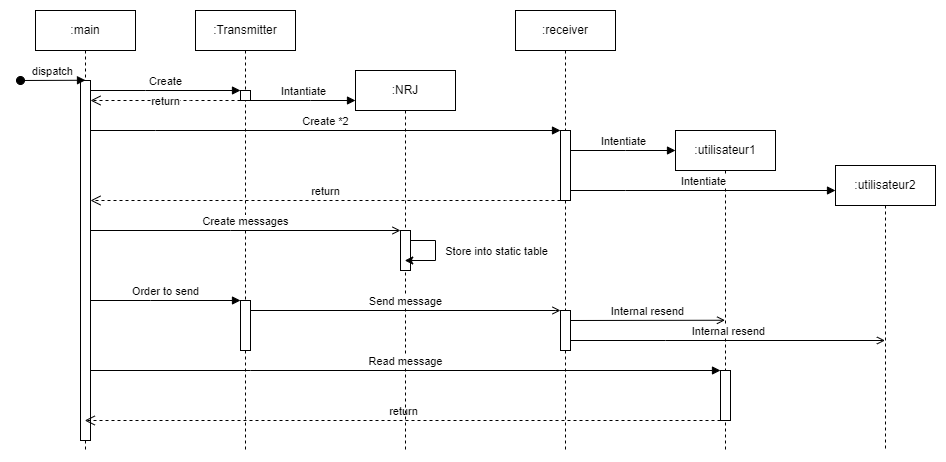

The diagram above was exported from draw.io. Its source (the exported page's mxGraphModel, read from the mxfile embedded in the PNG):
<mxGraphModel dx="1313" dy="754" grid="1" gridSize="10" guides="1" tooltips="1" connect="1" arrows="1" fold="1" page="1" pageScale="1" pageWidth="850" pageHeight="1100" math="0" shadow="0">
  <root>
    <mxCell id="0" />
    <mxCell id="1" parent="0" />
    <mxCell id="UhvOXHl4yg1jBDARSuIH-17" value=":Transmitter" style="shape=umlLifeline;perimeter=lifelinePerimeter;whiteSpace=wrap;html=1;container=0;dropTarget=0;collapsible=0;recursiveResize=0;outlineConnect=0;portConstraint=eastwest;newEdgeStyle={&quot;edgeStyle&quot;:&quot;elbowEdgeStyle&quot;,&quot;elbow&quot;:&quot;vertical&quot;,&quot;curved&quot;:0,&quot;rounded&quot;:0};" vertex="1" parent="1">
      <mxGeometry x="200" y="40" width="100" height="440" as="geometry" />
    </mxCell>
    <mxCell id="UhvOXHl4yg1jBDARSuIH-22" value="" style="html=1;points=[];perimeter=orthogonalPerimeter;outlineConnect=0;targetShapes=umlLifeline;portConstraint=eastwest;newEdgeStyle={&quot;edgeStyle&quot;:&quot;elbowEdgeStyle&quot;,&quot;elbow&quot;:&quot;vertical&quot;,&quot;curved&quot;:0,&quot;rounded&quot;:0};" vertex="1" parent="UhvOXHl4yg1jBDARSuIH-17">
      <mxGeometry x="45" y="80" width="10" height="10" as="geometry" />
    </mxCell>
    <mxCell id="UhvOXHl4yg1jBDARSuIH-28" value="" style="html=1;points=[];perimeter=orthogonalPerimeter;outlineConnect=0;targetShapes=umlLifeline;portConstraint=eastwest;newEdgeStyle={&quot;edgeStyle&quot;:&quot;elbowEdgeStyle&quot;,&quot;elbow&quot;:&quot;vertical&quot;,&quot;curved&quot;:0,&quot;rounded&quot;:0};" vertex="1" parent="UhvOXHl4yg1jBDARSuIH-17">
      <mxGeometry x="45" y="290" width="10" height="50" as="geometry" />
    </mxCell>
    <mxCell id="aM9ryv3xv72pqoxQDRHE-1" value=":main" style="shape=umlLifeline;perimeter=lifelinePerimeter;whiteSpace=wrap;html=1;container=0;dropTarget=0;collapsible=0;recursiveResize=0;outlineConnect=0;portConstraint=eastwest;newEdgeStyle={&quot;edgeStyle&quot;:&quot;elbowEdgeStyle&quot;,&quot;elbow&quot;:&quot;vertical&quot;,&quot;curved&quot;:0,&quot;rounded&quot;:0};" parent="1" vertex="1">
      <mxGeometry x="40" y="40" width="100" height="440" as="geometry" />
    </mxCell>
    <mxCell id="aM9ryv3xv72pqoxQDRHE-2" value="" style="html=1;points=[];perimeter=orthogonalPerimeter;outlineConnect=0;targetShapes=umlLifeline;portConstraint=eastwest;newEdgeStyle={&quot;edgeStyle&quot;:&quot;elbowEdgeStyle&quot;,&quot;elbow&quot;:&quot;vertical&quot;,&quot;curved&quot;:0,&quot;rounded&quot;:0};" parent="aM9ryv3xv72pqoxQDRHE-1" vertex="1">
      <mxGeometry x="45" y="70" width="10" height="360" as="geometry" />
    </mxCell>
    <mxCell id="aM9ryv3xv72pqoxQDRHE-3" value="dispatch" style="html=1;verticalAlign=bottom;startArrow=oval;endArrow=block;startSize=8;edgeStyle=elbowEdgeStyle;elbow=vertical;curved=0;rounded=0;" parent="aM9ryv3xv72pqoxQDRHE-1" target="aM9ryv3xv72pqoxQDRHE-2" edge="1">
      <mxGeometry relative="1" as="geometry">
        <mxPoint x="-15" y="70" as="sourcePoint" />
      </mxGeometry>
    </mxCell>
    <mxCell id="aM9ryv3xv72pqoxQDRHE-5" value=":utilisateur1" style="shape=umlLifeline;perimeter=lifelinePerimeter;whiteSpace=wrap;html=1;container=0;dropTarget=0;collapsible=0;recursiveResize=0;outlineConnect=0;portConstraint=eastwest;newEdgeStyle={&quot;edgeStyle&quot;:&quot;elbowEdgeStyle&quot;,&quot;elbow&quot;:&quot;vertical&quot;,&quot;curved&quot;:0,&quot;rounded&quot;:0};" parent="1" vertex="1">
      <mxGeometry x="680" y="160" width="100" height="320" as="geometry" />
    </mxCell>
    <mxCell id="UhvOXHl4yg1jBDARSuIH-35" value="" style="html=1;points=[];perimeter=orthogonalPerimeter;outlineConnect=0;targetShapes=umlLifeline;portConstraint=eastwest;newEdgeStyle={&quot;edgeStyle&quot;:&quot;elbowEdgeStyle&quot;,&quot;elbow&quot;:&quot;vertical&quot;,&quot;curved&quot;:0,&quot;rounded&quot;:0};" vertex="1" parent="aM9ryv3xv72pqoxQDRHE-5">
      <mxGeometry x="45" y="240" width="10" height="50" as="geometry" />
    </mxCell>
    <mxCell id="aM9ryv3xv72pqoxQDRHE-7" value="Create" style="html=1;verticalAlign=bottom;endArrow=block;edgeStyle=elbowEdgeStyle;elbow=vertical;curved=0;rounded=0;" parent="1" source="aM9ryv3xv72pqoxQDRHE-2" target="UhvOXHl4yg1jBDARSuIH-22" edge="1">
      <mxGeometry relative="1" as="geometry">
        <mxPoint x="90" y="120" as="sourcePoint" />
        <Array as="points">
          <mxPoint x="150" y="120" />
        </Array>
        <mxPoint x="200" y="120" as="targetPoint" />
      </mxGeometry>
    </mxCell>
    <mxCell id="aM9ryv3xv72pqoxQDRHE-8" value="return" style="html=1;verticalAlign=bottom;endArrow=open;dashed=1;endSize=8;edgeStyle=elbowEdgeStyle;elbow=vertical;curved=0;rounded=0;" parent="1" source="UhvOXHl4yg1jBDARSuIH-35" target="aM9ryv3xv72pqoxQDRHE-1" edge="1">
      <mxGeometry relative="1" as="geometry">
        <mxPoint x="560" y="450" as="targetPoint" />
        <Array as="points">
          <mxPoint x="655" y="450" />
        </Array>
        <mxPoint x="710" y="450" as="sourcePoint" />
      </mxGeometry>
    </mxCell>
    <mxCell id="UhvOXHl4yg1jBDARSuIH-1" value=":NRJ" style="shape=umlLifeline;perimeter=lifelinePerimeter;whiteSpace=wrap;html=1;container=0;dropTarget=0;collapsible=0;recursiveResize=0;outlineConnect=0;portConstraint=eastwest;newEdgeStyle={&quot;edgeStyle&quot;:&quot;elbowEdgeStyle&quot;,&quot;elbow&quot;:&quot;vertical&quot;,&quot;curved&quot;:0,&quot;rounded&quot;:0};" vertex="1" parent="1">
      <mxGeometry x="360" y="100" width="100" height="380" as="geometry" />
    </mxCell>
    <mxCell id="UhvOXHl4yg1jBDARSuIH-18" value="" style="html=1;points=[];perimeter=orthogonalPerimeter;outlineConnect=0;targetShapes=umlLifeline;portConstraint=eastwest;newEdgeStyle={&quot;edgeStyle&quot;:&quot;elbowEdgeStyle&quot;,&quot;elbow&quot;:&quot;vertical&quot;,&quot;curved&quot;:0,&quot;rounded&quot;:0};" vertex="1" parent="UhvOXHl4yg1jBDARSuIH-1">
      <mxGeometry x="45" y="160" width="10" height="40" as="geometry" />
    </mxCell>
    <mxCell id="UhvOXHl4yg1jBDARSuIH-3" value=":utilisateur2" style="shape=umlLifeline;perimeter=lifelinePerimeter;whiteSpace=wrap;html=1;container=0;dropTarget=0;collapsible=0;recursiveResize=0;outlineConnect=0;portConstraint=eastwest;newEdgeStyle={&quot;edgeStyle&quot;:&quot;elbowEdgeStyle&quot;,&quot;elbow&quot;:&quot;vertical&quot;,&quot;curved&quot;:0,&quot;rounded&quot;:0};" vertex="1" parent="1">
      <mxGeometry x="840" y="195" width="100" height="285" as="geometry" />
    </mxCell>
    <mxCell id="UhvOXHl4yg1jBDARSuIH-7" value="Create *2" style="html=1;verticalAlign=bottom;endArrow=block;edgeStyle=elbowEdgeStyle;elbow=vertical;curved=0;rounded=0;" edge="1" parent="1" source="aM9ryv3xv72pqoxQDRHE-2" target="UhvOXHl4yg1jBDARSuIH-12">
      <mxGeometry relative="1" as="geometry">
        <mxPoint x="105" y="160" as="sourcePoint" />
        <Array as="points">
          <mxPoint x="160" y="160" />
        </Array>
        <mxPoint x="360" y="160" as="targetPoint" />
      </mxGeometry>
    </mxCell>
    <mxCell id="UhvOXHl4yg1jBDARSuIH-9" value="Create messages" style="html=1;verticalAlign=bottom;endArrow=open;edgeStyle=elbowEdgeStyle;elbow=vertical;curved=0;rounded=0;endFill=0;" edge="1" parent="1" source="aM9ryv3xv72pqoxQDRHE-2" target="UhvOXHl4yg1jBDARSuIH-18">
      <mxGeometry relative="1" as="geometry">
        <mxPoint x="140" y="260" as="sourcePoint" />
        <Array as="points">
          <mxPoint x="235" y="260" />
        </Array>
        <mxPoint x="290" y="260" as="targetPoint" />
      </mxGeometry>
    </mxCell>
    <mxCell id="UhvOXHl4yg1jBDARSuIH-11" value=":receiver" style="shape=umlLifeline;perimeter=lifelinePerimeter;whiteSpace=wrap;html=1;container=0;dropTarget=0;collapsible=0;recursiveResize=0;outlineConnect=0;portConstraint=eastwest;newEdgeStyle={&quot;edgeStyle&quot;:&quot;elbowEdgeStyle&quot;,&quot;elbow&quot;:&quot;vertical&quot;,&quot;curved&quot;:0,&quot;rounded&quot;:0};" vertex="1" parent="1">
      <mxGeometry x="520" y="40" width="100" height="440" as="geometry" />
    </mxCell>
    <mxCell id="UhvOXHl4yg1jBDARSuIH-12" value="" style="html=1;points=[];perimeter=orthogonalPerimeter;outlineConnect=0;targetShapes=umlLifeline;portConstraint=eastwest;newEdgeStyle={&quot;edgeStyle&quot;:&quot;elbowEdgeStyle&quot;,&quot;elbow&quot;:&quot;vertical&quot;,&quot;curved&quot;:0,&quot;rounded&quot;:0};" vertex="1" parent="UhvOXHl4yg1jBDARSuIH-11">
      <mxGeometry x="45" y="120" width="10" height="70" as="geometry" />
    </mxCell>
    <mxCell id="UhvOXHl4yg1jBDARSuIH-31" value="" style="html=1;points=[];perimeter=orthogonalPerimeter;outlineConnect=0;targetShapes=umlLifeline;portConstraint=eastwest;newEdgeStyle={&quot;edgeStyle&quot;:&quot;elbowEdgeStyle&quot;,&quot;elbow&quot;:&quot;vertical&quot;,&quot;curved&quot;:0,&quot;rounded&quot;:0};" vertex="1" parent="UhvOXHl4yg1jBDARSuIH-11">
      <mxGeometry x="45" y="300" width="10" height="40" as="geometry" />
    </mxCell>
    <mxCell id="UhvOXHl4yg1jBDARSuIH-14" value="Intentiate" style="html=1;verticalAlign=bottom;endArrow=block;edgeStyle=elbowEdgeStyle;elbow=vertical;curved=0;rounded=0;" edge="1" parent="1">
      <mxGeometry relative="1" as="geometry">
        <mxPoint x="575" y="180" as="sourcePoint" />
        <Array as="points">
          <mxPoint x="630" y="180" />
        </Array>
        <mxPoint x="680" y="180" as="targetPoint" />
      </mxGeometry>
    </mxCell>
    <mxCell id="UhvOXHl4yg1jBDARSuIH-15" value="Intentiate" style="html=1;verticalAlign=bottom;endArrow=block;edgeStyle=elbowEdgeStyle;elbow=vertical;curved=0;rounded=0;" edge="1" parent="1">
      <mxGeometry relative="1" as="geometry">
        <mxPoint x="575" y="220" as="sourcePoint" />
        <Array as="points">
          <mxPoint x="630" y="220" />
        </Array>
        <mxPoint x="840" y="220" as="targetPoint" />
      </mxGeometry>
    </mxCell>
    <mxCell id="UhvOXHl4yg1jBDARSuIH-23" value="Intantiate" style="html=1;verticalAlign=bottom;endArrow=block;edgeStyle=elbowEdgeStyle;elbow=vertical;curved=0;rounded=0;" edge="1" parent="1" source="UhvOXHl4yg1jBDARSuIH-22">
      <mxGeometry relative="1" as="geometry">
        <mxPoint x="260" y="130" as="sourcePoint" />
        <Array as="points">
          <mxPoint x="315" y="130" />
        </Array>
        <mxPoint x="360" y="130" as="targetPoint" />
      </mxGeometry>
    </mxCell>
    <mxCell id="UhvOXHl4yg1jBDARSuIH-24" value="" style="endArrow=classic;html=1;rounded=0;" edge="1" parent="1" target="UhvOXHl4yg1jBDARSuIH-1">
      <mxGeometry width="50" height="50" relative="1" as="geometry">
        <mxPoint x="415" y="270" as="sourcePoint" />
        <mxPoint x="470" y="300" as="targetPoint" />
        <Array as="points">
          <mxPoint x="440" y="270" />
          <mxPoint x="440" y="290" />
        </Array>
      </mxGeometry>
    </mxCell>
    <mxCell id="UhvOXHl4yg1jBDARSuIH-25" value="Store into static table" style="edgeLabel;html=1;align=center;verticalAlign=middle;resizable=0;points=[];" vertex="1" connectable="0" parent="UhvOXHl4yg1jBDARSuIH-24">
      <mxGeometry x="-0.0351" y="-1" relative="1" as="geometry">
        <mxPoint x="61" y="-1" as="offset" />
      </mxGeometry>
    </mxCell>
    <mxCell id="UhvOXHl4yg1jBDARSuIH-26" value="return" style="html=1;verticalAlign=bottom;endArrow=open;dashed=1;endSize=8;edgeStyle=elbowEdgeStyle;elbow=vertical;curved=0;rounded=0;" edge="1" parent="1" source="UhvOXHl4yg1jBDARSuIH-22" target="aM9ryv3xv72pqoxQDRHE-2">
      <mxGeometry y="10" relative="1" as="geometry">
        <mxPoint x="100" y="130" as="targetPoint" />
        <Array as="points">
          <mxPoint x="195" y="130" />
        </Array>
        <mxPoint x="250" y="130" as="sourcePoint" />
        <mxPoint as="offset" />
      </mxGeometry>
    </mxCell>
    <mxCell id="UhvOXHl4yg1jBDARSuIH-29" value="Order to send" style="html=1;verticalAlign=bottom;endArrow=block;edgeStyle=elbowEdgeStyle;elbow=vertical;curved=0;rounded=0;" edge="1" parent="1" source="aM9ryv3xv72pqoxQDRHE-2" target="UhvOXHl4yg1jBDARSuIH-28">
      <mxGeometry relative="1" as="geometry">
        <mxPoint x="100" y="330" as="sourcePoint" />
        <Array as="points">
          <mxPoint x="155" y="330" />
        </Array>
        <mxPoint x="250" y="330" as="targetPoint" />
      </mxGeometry>
    </mxCell>
    <mxCell id="UhvOXHl4yg1jBDARSuIH-30" value="Send message" style="html=1;verticalAlign=bottom;endArrow=open;edgeStyle=elbowEdgeStyle;elbow=vertical;curved=0;rounded=0;endFill=0;" edge="1" parent="1" source="UhvOXHl4yg1jBDARSuIH-28" target="UhvOXHl4yg1jBDARSuIH-31">
      <mxGeometry relative="1" as="geometry">
        <mxPoint x="260" y="339.57" as="sourcePoint" />
        <Array as="points">
          <mxPoint x="560" y="340" />
        </Array>
        <mxPoint x="480" y="340" as="targetPoint" />
      </mxGeometry>
    </mxCell>
    <mxCell id="UhvOXHl4yg1jBDARSuIH-32" value="Internal resend" style="html=1;verticalAlign=bottom;endArrow=open;edgeStyle=elbowEdgeStyle;elbow=vertical;curved=0;rounded=0;endFill=0;" edge="1" parent="1" target="aM9ryv3xv72pqoxQDRHE-5">
      <mxGeometry relative="1" as="geometry">
        <mxPoint x="575" y="350" as="sourcePoint" />
        <Array as="points" />
        <mxPoint x="710" y="350" as="targetPoint" />
      </mxGeometry>
    </mxCell>
    <mxCell id="UhvOXHl4yg1jBDARSuIH-33" value="Internal resend" style="html=1;verticalAlign=bottom;endArrow=open;edgeStyle=elbowEdgeStyle;elbow=vertical;curved=0;rounded=0;endFill=0;" edge="1" parent="1" source="UhvOXHl4yg1jBDARSuIH-31" target="UhvOXHl4yg1jBDARSuIH-3">
      <mxGeometry relative="1" as="geometry">
        <mxPoint x="570" y="370" as="sourcePoint" />
        <Array as="points">
          <mxPoint x="670" y="370" />
        </Array>
        <mxPoint x="725" y="370" as="targetPoint" />
      </mxGeometry>
    </mxCell>
    <mxCell id="UhvOXHl4yg1jBDARSuIH-34" value="return" style="html=1;verticalAlign=bottom;endArrow=open;dashed=1;endSize=8;edgeStyle=elbowEdgeStyle;elbow=vertical;curved=0;rounded=0;" edge="1" parent="1" source="UhvOXHl4yg1jBDARSuIH-12" target="aM9ryv3xv72pqoxQDRHE-2">
      <mxGeometry relative="1" as="geometry">
        <mxPoint x="410" y="230" as="targetPoint" />
        <Array as="points">
          <mxPoint x="510" y="230" />
        </Array>
        <mxPoint x="560" y="230" as="sourcePoint" />
        <mxPoint as="offset" />
      </mxGeometry>
    </mxCell>
    <mxCell id="UhvOXHl4yg1jBDARSuIH-36" value="Read message" style="html=1;verticalAlign=bottom;endArrow=block;edgeStyle=elbowEdgeStyle;elbow=vertical;curved=0;rounded=0;endFill=1;" edge="1" parent="1" source="aM9ryv3xv72pqoxQDRHE-2" target="UhvOXHl4yg1jBDARSuIH-35">
      <mxGeometry relative="1" as="geometry">
        <mxPoint x="100" y="400" as="sourcePoint" />
        <Array as="points">
          <mxPoint x="255" y="400" />
        </Array>
        <mxPoint x="670" y="400" as="targetPoint" />
      </mxGeometry>
    </mxCell>
  </root>
</mxGraphModel>